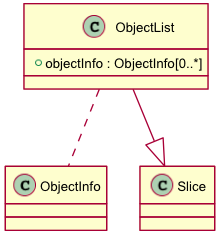

The diagram above was rendered by PlantUML. Its source (embedded in the PNG):
@startuml images/class_ObjectList.png
skinparam activityFontColor black
skinparam activityFontSize 10
skinparam activityFontName arial
skinparam activityArrowFontColor black
skinparam activityArrowFontSize 10
skinparam activityArrowFontName arial
skinparam classArrowFontColor black
skinparam classArrowFontSize 10
skinparam classArrowFontName arial
skinparam classAttributeFontColor black
skinparam classAttributeFontSize 10
skinparam classAttributeFontName arial
skinparam classFontColor black
skinparam classFontSize 10
skinparam classFontName arial
skinparam componentFontColor black
skinparam componentFontSize 10
skinparam componentFontName arial
skinparam componentArrowFontColor black
skinparam componentArrowFontSize 10
skinparam componentArrowFontName arial
skinparam noteFontColor black
skinparam noteFontSize 10
skinparam noteFontName arial
skinparam packageFontColor black
skinparam packageFontSize 10
skinparam packageFontName arial
skinparam sequenceActorFontColor black
skinparam sequenceActorFontSize 10
skinparam sequenceActorFontName arial
skinparam sequenceArrowFontColor black
skinparam sequenceArrowFontSize 10
skinparam sequenceArrowFontName arial
skinparam sequenceGroupingFontColor black
skinparam sequenceGroupingFontSize 10
skinparam sequenceGroupingFontName arial
skinparam sequenceGroupingHeaderFontColor black
skinparam sequenceGroupingHeaderFontSize 10
skinparam sequenceGroupingHeaderFontName arial
skinparam sequenceParticipantFontColor black
skinparam sequenceParticipantFontSize 10
skinparam sequenceParticipantFontName arial
skinparam sequenceTitleFontColor black
skinparam sequenceTitleFontSize 10
skinparam sequenceTitleFontName arial
skinparam titleFontColor black
skinparam titleFontSize 10
skinparam titleFontName arial
skinparam usecaseFontColor black
skinparam usecaseFontSize 7
skinparam usecaseFontName arial
skinparam usecaseActorFontColor black
skinparam usecaseActorFontSize 7
skinparam usecaseActorFontName arial
skinparam usecaseArrowFontColor black
skinparam usecaseArrowFontSize 7
skinparam usecaseArrowFontName arial

class ObjectList {
  + objectInfo : ObjectInfo[0..*]
}
ObjectList .. ObjectInfo
ObjectList --|> Slice

@enduml